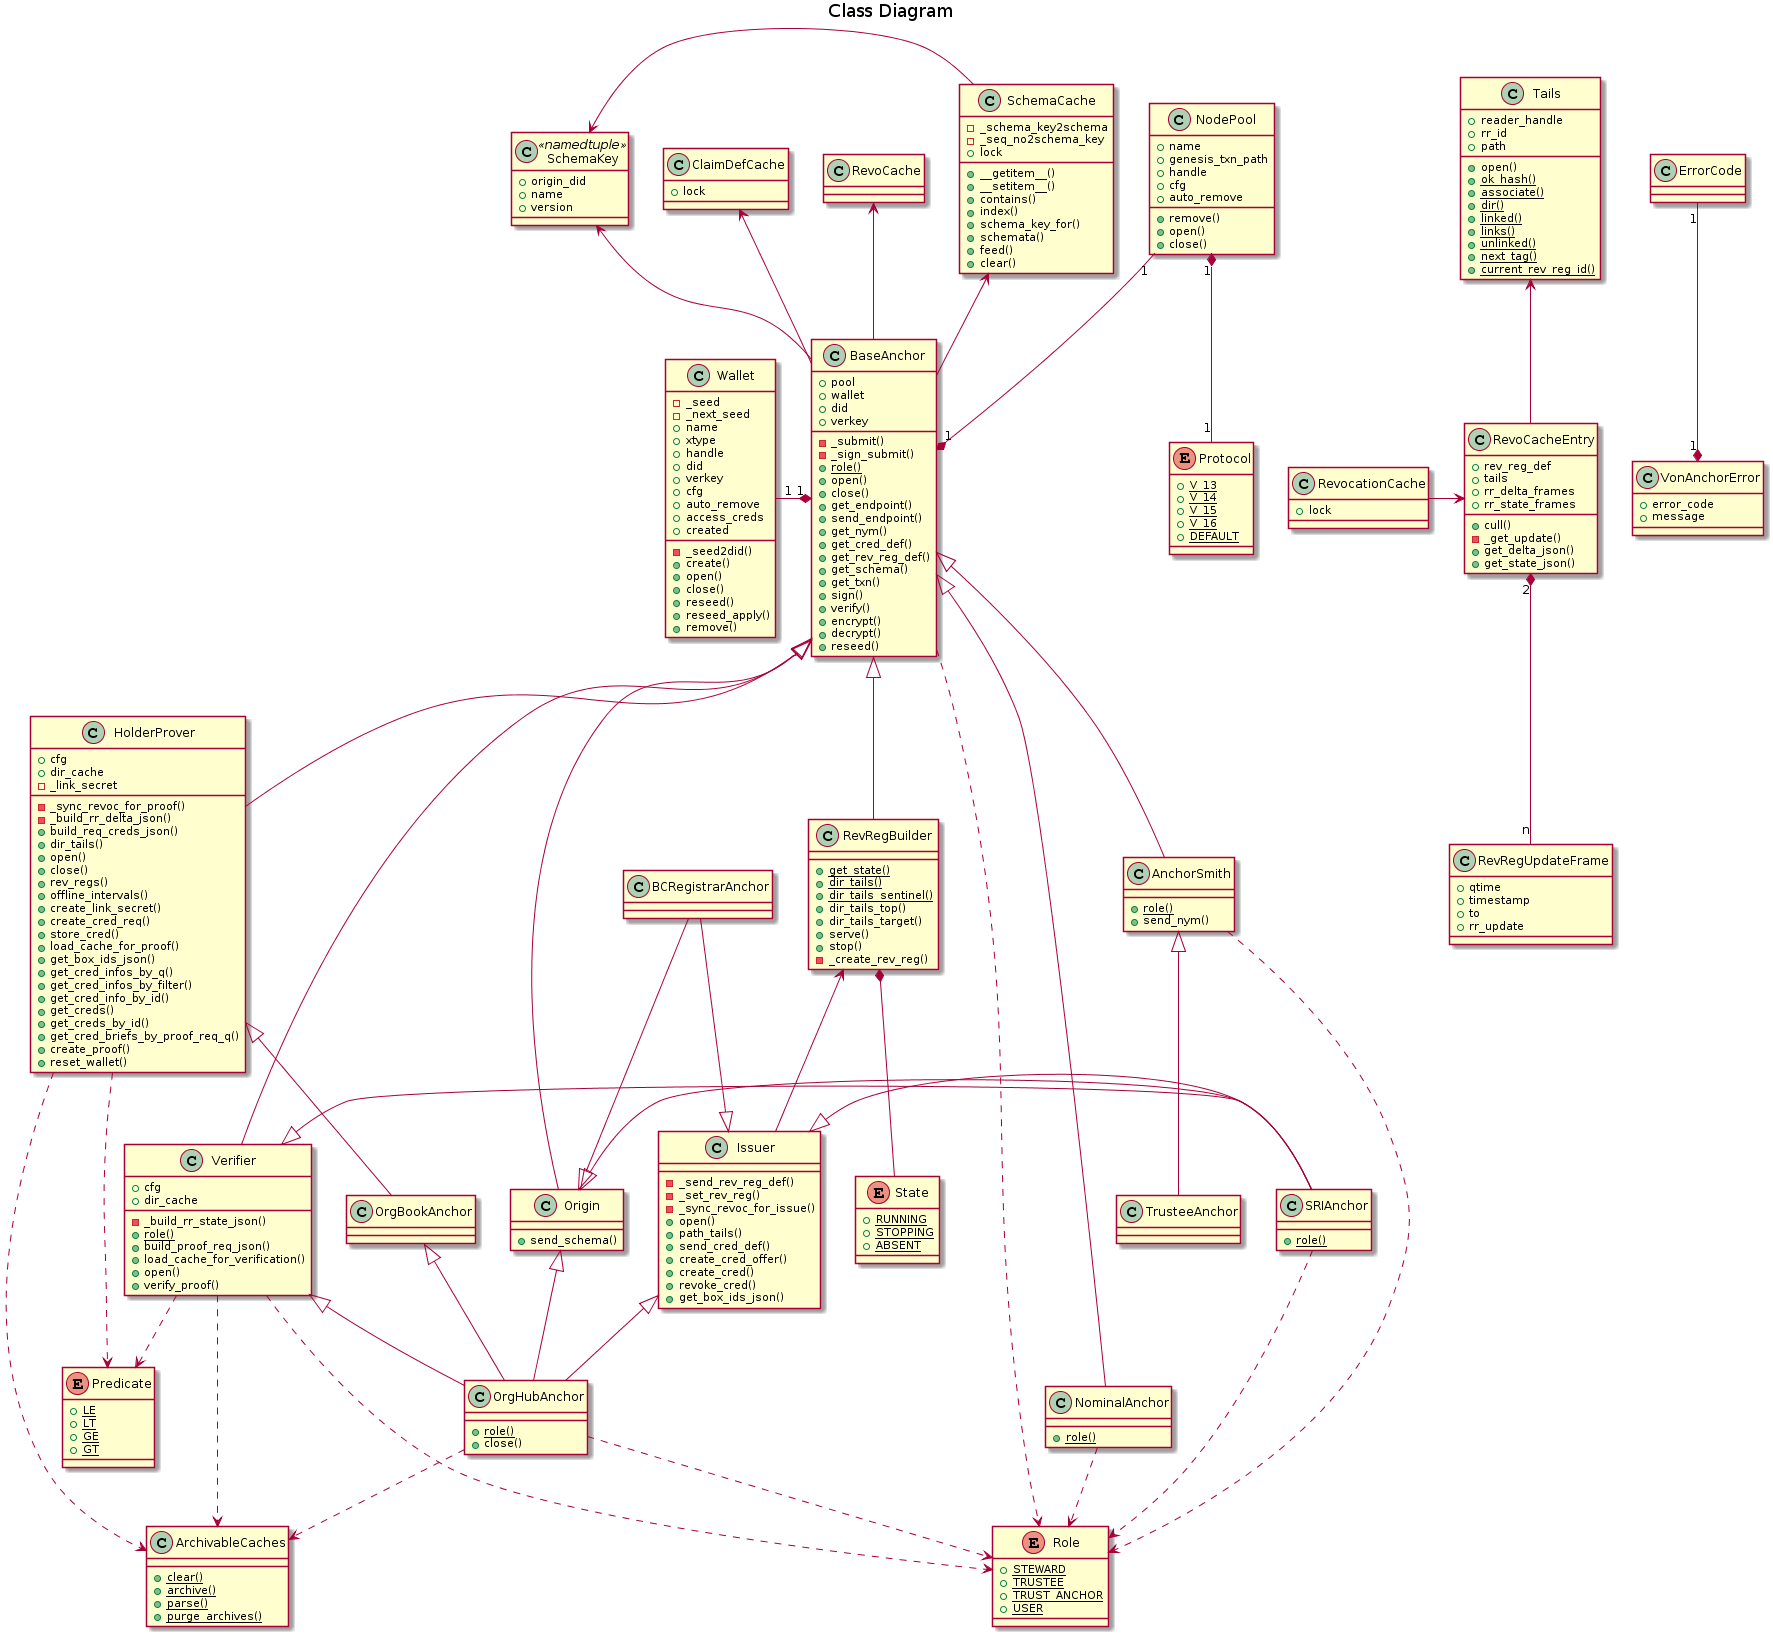

The diagram above was rendered by PlantUML. Its source (embedded in the PNG):
@startuml

title Class Diagram

class ErrorCode {
}

class VonAnchorError {
    +error_code
    +message
}

class SchemaKey << namedtuple >> {
    +origin_did
    +name
    +version
}

class SchemaCache {
    -_schema_key2schema
    -_seq_no2schema_key
    +lock
    +__getitem__()
    +__setitem__()
    +contains()
    +index()
    +schema_key_for()
    +schemata()
    +feed()
    +clear()
}

class ClaimDefCache{
    +lock
}

class Tails {
    +reader_handle
    +rr_id
    +path
    +open()
    {static} +ok_hash()
    {static} +associate()
    {static} +dir()
    {static} +linked()
    {static} +links()
    {static} +unlinked()
    {static} +next_tag()
    {static} +current_rev_reg_id()
}

class RevoCacheEntry {
    +rev_reg_def
    +tails
    +cull()
    -_get_update()
    +rr_delta_frames
    +rr_state_frames
    +get_delta_json()
    +get_state_json()
}

class RevRegUpdateFrame {
    +qtime
    +timestamp
    +to
    +rr_update
}

class RevocationCache {
    +lock
}

class ArchivableCaches {
    {static} +clear()
    {static} +archive()
    {static} +parse()
    {static} +purge_archives()
}

class Wallet {
    -_seed2did()
    -_seed
    -_next_seed
    +name
    +xtype
    +handle
    +did
    +verkey
    +cfg
    +auto_remove
    +access_creds
    +created
    +create()
    +open()
    +close()
    +reseed()
    +reseed_apply()
    +remove()
}

enum Protocol {
    {static} +V_13
    {static} +V_14
    {static} +V_15
    {static} +V_16
    {static} +DEFAULT
}

class NodePool {
    +name
    +genesis_txn_path
    +handle
    +cfg
    +auto_remove
    +remove()
    +open()
    +close()
}

enum Predicate {
    {static} +LE
    {static} +LT
    {static} +GE
    {static} +GT
}

enum Role {
    {static} +STEWARD
    {static} +TRUSTEE
    {static} +TRUST_ANCHOR
    {static} +USER
}

class BaseAnchor {
    +pool
    +wallet
    +did
    +verkey
    -_submit()
    -_sign_submit()
    {static} +role()
    +open()
    +close()
    +get_endpoint()
    +send_endpoint()
    +get_nym()
    +get_cred_def()
    +get_rev_reg_def()
    +get_schema()
    +get_txn()
    +sign()
    +verify()
    +encrypt()
    +decrypt()
    +reseed()
}

class AnchorSmith {
    {static} +role()
    +send_nym()
}

class Origin {
    +send_schema()
}

class RevRegBuilder {
    {static} +get_state()
    {static} +dir_tails()
    {static} +dir_tails_sentinel()
    +dir_tails_top()
    +dir_tails_target()
    +serve()
    +stop()
    -_create_rev_reg()
}

enum State {
    {static} +RUNNING
    {static} +STOPPING
    {static} +ABSENT
}

class Issuer {
    -_send_rev_reg_def()
    -_set_rev_reg()
    -_sync_revoc_for_issue()
    +open()
    +path_tails()
    +send_cred_def()
    +create_cred_offer()
    +create_cred()
    +revoke_cred()
    +get_box_ids_json()
}

class HolderProver {
    +cfg
    +dir_cache
    -_link_secret
    -_sync_revoc_for_proof()
    -_build_rr_delta_json()
    +build_req_creds_json()
    +dir_tails()
    +open()
    +close()
    +rev_regs()
    +offline_intervals()
    +create_link_secret()
    +create_cred_req()
    +store_cred()
    +load_cache_for_proof()
    +get_box_ids_json()
    +get_cred_infos_by_q()
    +get_cred_infos_by_filter()
    +get_cred_info_by_id()
    +get_creds()
    +get_creds_by_id()
    +get_cred_briefs_by_proof_req_q()
    +create_proof()
    +reset_wallet()
}

class Verifier {
    +cfg
    +dir_cache
    -_build_rr_state_json()
    {static} +role()
    +build_proof_req_json()
    +load_cache_for_verification()
    +open()
    +verify_proof()
}

class TrusteeAnchor {
}

class NominalAnchor {
    {static} +role()
}

class SRIAnchor {
    {static} +role()
}

class BCRegistrarAnchor {
}

class OrgBookAnchor {
}

class OrgHubAnchor {
    {static} +role()
    +close()
}

VonAnchorError "1" *-up- "1" ErrorCode
SchemaCache -left-> SchemaKey
BaseAnchor -left-> SchemaKey

NodePool "1" *-- "1" Protocol

RevRegBuilder *-- State


BaseAnchor -up-> SchemaCache
BaseAnchor "1" *-left- "1" Wallet
BaseAnchor "1" *-up- "1" NodePool

RevoCacheEntry -up-> Tails
RevoCacheEntry "2" *-down- "n" RevRegUpdateFrame
RevocationCache -> RevoCacheEntry

BaseAnchor -up-> RevoCache

BaseAnchor -up-> ClaimDefCache
BaseAnchor <|-down- AnchorSmith
BaseAnchor <|-down- Origin
BaseAnchor <|-down- HolderProver
BaseAnchor <|-down- Verifier
BaseAnchor <|-right- NominalAnchor

AnchorSmith <|-down- TrusteeAnchor
BaseAnchor <|-down- RevRegBuilder
RevRegBuilder <-- Issuer

Origin <|-left- SRIAnchor
Issuer <|-left- SRIAnchor
Verifier <|-right- SRIAnchor

Issuer <|-up- BCRegistrarAnchor
Origin <|-up- BCRegistrarAnchor

HolderProver <|-down- OrgBookAnchor

OrgBookAnchor <|-- OrgHubAnchor
Issuer <|-- OrgHubAnchor
Origin <|-- OrgHubAnchor
Verifier <|-- OrgHubAnchor

HolderProver ..> ArchivableCaches
Verifier ..> ArchivableCaches
OrgHubAnchor ..> ArchivableCaches

HolderProver ..> Predicate
Verifier ..> Predicate

BaseAnchor ..> Role
AnchorSmith ..> Role
Verifier ..> Role
NominalAnchor ..> Role
OrgHubAnchor ..> Role
SRIAnchor ..> Role
@enduml